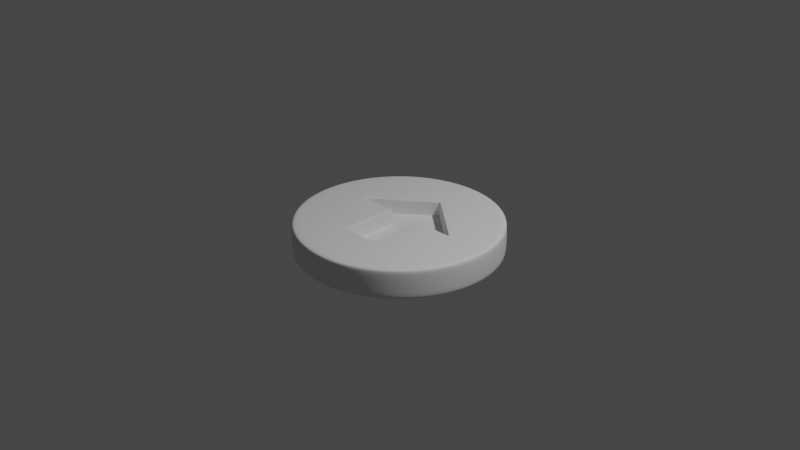 # Source: metal-part-11.blend  (saved by Blender 3.6.13; exported with 4.5.12 LTS)
import bpy
from mathutils import Matrix  # noqa: F401  (used for matrix-valued properties, if any)

bpy.ops.wm.read_factory_settings(use_empty=True)
scene = bpy.context.scene
scene.name = 'Scene'

# ---- collections
col_collection = bpy.data.collections.new('Collection'); scene.collection.children.link(col_collection)
col_metal_part = bpy.data.collections.new('Metal Part'); scene.collection.children.link(col_metal_part)

# ---- node groups
ng_auto_smooth = bpy.data.node_groups.new('Auto Smooth', 'GeometryNodeTree')
_s = ng_auto_smooth.interface.new_socket(name='Geometry', in_out='OUTPUT', socket_type='NodeSocketGeometry')
_s = ng_auto_smooth.interface.new_socket(name='Geometry', in_out='INPUT', socket_type='NodeSocketGeometry')
_s = ng_auto_smooth.interface.new_socket(name='Angle', in_out='INPUT', socket_type='NodeSocketFloat')
_s.subtype = 'ANGLE'
_s.min_value = 0.0
_s.max_value = 3.142
ng_auto_smooth.is_modifier = True
_N = ng_auto_smooth.nodes; _L = ng_auto_smooth.links
n0 = _N.new('NodeGroupOutput'); n0.name = 'Group Output'; n0.location = (480, -100)
n1 = _N.new('NodeGroupInput'); n1.name = 'Group Input'; n1.location = (-420, -300)
n2 = _N.new('NodeGroupInput'); n2.name = 'Group Input.001'; n2.location = (-60, -100)
n3 = _N.new('GeometryNodeSetShadeSmooth'); n3.name = 'Set Shade Smooth'; n3.location = (120, -100)
n3.domain = 'EDGE'
n4 = _N.new('GeometryNodeSetShadeSmooth'); n4.name = 'Set Shade Smooth.001'; n4.location = (300, -100)
n5 = _N.new('GeometryNodeInputMeshEdgeAngle'); n5.name = 'Edge Angle'; n5.location = (-420, -220)
n6 = _N.new('GeometryNodeInputEdgeSmooth'); n6.name = 'Is Edge Smooth'; n6.location = (-60, -160)
n7 = _N.new('GeometryNodeInputShadeSmooth'); n7.name = 'Is Face Smooth'; n7.location = (-240, -340)
n8 = _N.new('FunctionNodeBooleanMath'); n8.name = 'Boolean Math'; n8.location = (-60, -220)
n9 = _N.new('FunctionNodeCompare'); n9.name = 'Compare'; n9.location = (-240, -180)
n9.operation = 'LESS_EQUAL'
_L.new(n5.outputs[0], n9.inputs[0])
_L.new(n4.outputs[0], n0.inputs[0])
_L.new(n1.outputs[1], n9.inputs[1])
_L.new(n9.outputs[0], n8.inputs[0])
_L.new(n7.outputs[0], n8.inputs[1])
_L.new(n2.outputs[0], n3.inputs[0])
_L.new(n6.outputs[0], n3.inputs[1])
_L.new(n3.outputs[0], n4.inputs[0])
_L.new(n8.outputs[0], n3.inputs[2])
n0.is_active_output = True

# ---- world
world_world = bpy.data.worlds.new('World'); scene.world = world_world
world_world.use_nodes = True; world_world.node_tree.nodes.clear()
_N = world_world.node_tree.nodes; _L = world_world.node_tree.links
n0 = _N.new('ShaderNodeOutputWorld'); n0.name = 'World Output'; n0.location = (300, 300)
n1 = _N.new('ShaderNodeBackground'); n1.name = 'Background'; n1.location = (10, 300)
n1.inputs[0].default_value = (0.05088, 0.05088, 0.05088, 1.0)
_L.new(n1.outputs[0], n0.inputs[0])
n0.is_active_output = True
world_world.color = (0.05088, 0.05088, 0.05088)
world_world.use_sun_shadow = False
world_world.sun_shadow_jitter_overblur = 0.0

# ---- cameras
cam_camera = bpy.data.cameras.new('Camera')
cam_camera.clip_end = 100.0
cam_camera.ortho_scale = 7.314

# ---- lights
light_light = bpy.data.lights.new('Light', 'POINT')
light_light.transmission_factor = 0.0
light_light.energy = 1000.0
light_light.shadow_soft_size = 0.1
light_light.shadow_maximum_resolution = 0.006
light_light.use_absolute_resolution = True

# ---- meshes
me_circle_001 = bpy.data.meshes.new('Circle.001')
me_circle_001.from_pydata([(0.0, 1.0, 0.0), (0.0, -1.0, 0.0), (0.3827, -0.9239, 0.0), (0.7071, -0.7071, 0.0), (0.9239, -0.3827, 0.0), (1.0, 0.0, 0.0), (0.9239, 0.3827, 0.0), (0.7071, 0.7071, 0.0), (0.3827, 0.9239, 0.0), (0.0, 0.5798, -0.1706), (0.2018, -0.5226, -0.1706), (0.2018, 0.09752, -0.1706), (0.6004, 0.09752, -0.1706), (0.0, -0.5226, -0.1706), (0.2018, 0.07421, -0.1706), (0.2228, 0.09752, -0.1706), (0.5758, 0.1173, -0.1706), (0.5714, 0.09752, -0.1706), (0.01734, 0.5659, -0.1706), (0.1849, -0.5226, -0.1706), (0.2018, -0.5, -0.1706), (0.0, 0.5997, 0.0), (0.0, 0.5798, -0.01548), (0.0, 0.5856, -0.004533), (0.2166, -0.5412, 0.0), (0.2018, -0.5226, -0.01548), (0.2042, -0.528, -0.004533), (0.2173, 0.08204, 0.0), (0.2018, 0.09752, -0.01548), (0.2063, 0.09299, -0.004533), (0.6505, 0.08246, 0.0), (0.6004, 0.09752, -0.01548), (0.6128, 0.09451, -0.004533), (0.0, -0.5226, -0.01548), (0.0, -0.5381, 0.0), (0.0, -0.5271, -0.004533), (0.2173, 0.06347, 0.0), (0.2018, 0.07421, -0.01548), (0.2063, 0.07421, -0.004533), (0.2228, 0.09752, -0.01548), (0.2323, 0.08204, 0.0), (0.2265, 0.09299, -0.004533), (0.5758, 0.1173, -0.01548), (0.5872, 0.1315, 0.0), (0.5792, 0.1215, -0.004533), (0.5714, 0.09752, -0.01548), (0.5714, 0.08204, 0.0), (0.5714, 0.09299, -0.004533), (0.01734, 0.5659, -0.01548), (0.02703, 0.578, 0.0), (0.02018, 0.5694, -0.004533), (0.1849, -0.5226, -0.01548), (0.1849, -0.5411, 0.0), (0.1849, -0.528, -0.004533), (0.2018, -0.5, -0.01548), (0.2173, -0.5, 0.0), (0.2063, -0.5, -0.004533), (0.0, -0.5, -0.1706), (0.0, 0.09752, -0.1706), (0.0, 0.07421, -0.1706), (0.0, 0.5798, -0.1489), (0.01734, 0.5659, -0.1489), (0.2018, -0.5, -0.1489), (0.2018, -0.5226, -0.1489), (0.1849, -0.5226, -0.1489), (0.2228, 0.09752, -0.1489), (0.2018, 0.09752, -0.1489), (0.2018, 0.07421, -0.1489), (0.5758, 0.1173, -0.1489), (0.6004, 0.09752, -0.1489), (0.5714, 0.09752, -0.1489), (0.0, -0.5226, -0.1489), (0.1346, -0.6438, 0.0), (0.2676, -0.6371, 0.0), (0.2855, -0.5385, 0.0), (0.3284, -0.08552, 0.0), (0.2818, -0.2344, 0.0), (0.4519, -0.04449, 0.0), (0.3348, 0.3173, -0.004533), (0.3433, 0.326, 0.0), (0.3311, 0.3139, -0.01548), (0.0, 0.5657, -0.1706), (0.01664, 0.5529, -0.1706), (0.5675, 0.1089, -0.1706), (0.2218, 0.1103, -0.1706), (0.1882, 0.09752, -0.1706), (0.1882, 0.1091, -0.1706), (0.346, 0.3019, -0.1489), (0.3416, 0.291, -0.1706), (0.3499, 0.2988, -0.1706), (0.1851, -0.5, -0.1706), (0.188, 0.07421, -0.1706), (0.6513, -0.02329, 0.0), (0.0, 0.7335, 0.0), (0.7173, 0.2236, 0.0), (0.4625, 0.4416, 0.0), (0.1482, 0.6933, 0.0), (0.7735, 0.05345, 0.0), (0.0, -0.6494, 0.0), (0.0, -0.8294, 0.0), (0.1374, -0.8176, 0.0), (-0.3827, -0.9239, 0.0), (-0.7071, -0.7071, 0.0), (-0.9239, -0.3827, 0.0), (-1.0, 0.0, 0.0), (-0.9239, 0.3827, 0.0), (-0.7071, 0.7071, 0.0), (-0.3827, 0.9239, 0.0), (-0.2018, -0.5226, -0.1706), (-0.2018, 0.09752, -0.1706), (-0.6004, 0.09752, -0.1706), (-0.2018, 0.07421, -0.1706), (-0.2228, 0.09752, -0.1706), (-0.5758, 0.1173, -0.1706), (-0.5714, 0.09752, -0.1706), (-0.01734, 0.5659, -0.1706), (-0.1849, -0.5226, -0.1706), (-0.2018, -0.5, -0.1706), (-0.2166, -0.5412, 0.0), (-0.2018, -0.5226, -0.01548), (-0.2042, -0.528, -0.004533), (-0.2173, 0.08204, 0.0), (-0.2018, 0.09752, -0.01548), (-0.2063, 0.09299, -0.004533), (-0.6505, 0.08246, 0.0), (-0.6004, 0.09752, -0.01548), (-0.6128, 0.09451, -0.004533), (-0.2173, 0.06347, 0.0), (-0.2018, 0.07421, -0.01548), (-0.2063, 0.07421, -0.004533), (-0.2228, 0.09752, -0.01548), (-0.2323, 0.08204, 0.0), (-0.2265, 0.09299, -0.004533), (-0.5758, 0.1173, -0.01548), (-0.5872, 0.1315, 0.0), (-0.5792, 0.1215, -0.004533), (-0.5714, 0.09752, -0.01548), (-0.5714, 0.08204, 0.0), (-0.5714, 0.09299, -0.004533), (-0.01734, 0.5659, -0.01548), (-0.02703, 0.578, 0.0), (-0.02018, 0.5694, -0.004533), (-0.1849, -0.5226, -0.01548), (-0.1849, -0.5411, 0.0), (-0.1849, -0.528, -0.004533), (-0.2018, -0.5, -0.01548), (-0.2173, -0.5, 0.0), (-0.2063, -0.5, -0.004533), (-0.01734, 0.5659, -0.1489), (-0.2018, -0.5, -0.1489), (-0.2018, -0.5226, -0.1489), (-0.1849, -0.5226, -0.1489), (-0.2228, 0.09752, -0.1489), (-0.2018, 0.09752, -0.1489), (-0.2018, 0.07421, -0.1489), (-0.5758, 0.1173, -0.1489), (-0.6004, 0.09752, -0.1489), (-0.5714, 0.09752, -0.1489), (-0.1346, -0.6438, 0.0), (-0.2676, -0.6371, 0.0), (-0.2855, -0.5385, 0.0), (-0.3284, -0.08552, 0.0), (-0.2818, -0.2344, 0.0), (-0.4519, -0.04449, 0.0), (-0.3348, 0.3173, -0.004533), (-0.3433, 0.326, 0.0), (-0.3311, 0.3139, -0.01548), (-0.01664, 0.5529, -0.1706), (-0.5675, 0.1089, -0.1706), (-0.2218, 0.1103, -0.1706), (-0.1882, 0.09752, -0.1706), (-0.1882, 0.1091, -0.1706), (-0.346, 0.3019, -0.1489), (-0.3416, 0.291, -0.1706), (-0.3499, 0.2988, -0.1706), (-0.1851, -0.5, -0.1706), (-0.188, 0.07421, -0.1706), (-0.6513, -0.02329, 0.0), (-0.7173, 0.2236, 0.0), (-0.4625, 0.4416, 0.0), (-0.1482, 0.6933, 0.0), (-0.7735, 0.05345, 0.0), (-0.1374, -0.8176, 0.0), (-5.375e-09, 0.501, -0.3216), (-5.375e-09, -0.501, -0.3216), (0.1917, -0.4629, -0.3216), (0.3543, -0.3543, -0.3216), (0.4629, -0.1917, -0.3216), (0.501, -4.322e-09, -0.3216), (0.4629, 0.1917, -0.3216), (0.3543, 0.3543, -0.3216), (0.1917, 0.4629, -0.3216), (-0.1917, -0.4629, -0.3216), (-0.3543, -0.3543, -0.3216), (-0.4629, -0.1917, -0.3216), (-0.501, -4.322e-09, -0.3216), (-0.4629, 0.1917, -0.3216), (-0.3543, 0.3543, -0.3216), (-0.1917, 0.4629, -0.3216), (7.451e-09, -1.304e-08, -0.3216), (1.269e-09, 1.085, 0.0), (1.803e-09, 1.121, -0.03516), (1.63e-09, 1.11, -0.0103), (1.803e-09, -1.121, -0.03516), (1.269e-09, -1.085, 0.0), (1.572e-09, -1.11, -0.0103), (0.429, -1.036, -0.03516), (0.4153, -1.003, 0.0), (0.425, -1.026, -0.0103), (0.7673, -0.7673, 0.0), (0.7927, -0.7927, -0.03516), (0.7852, -0.7852, -0.0103), (1.003, -0.4153, 0.0), (1.036, -0.429, -0.03516), (1.026, -0.425, -0.0103), (1.085, -3.172e-10, 0.0), (1.121, -4.507e-10, -0.03516), (1.11, -5.239e-10, -0.0103), (1.003, 0.4153, 0.0), (1.036, 0.429, -0.03516), (1.026, 0.425, -0.0103), (0.7673, 0.7673, 0.0), (0.7927, 0.7927, -0.03516), (0.7852, 0.7852, -0.0103), (0.4153, 1.003, 0.0), (0.429, 1.036, -0.03516), (0.425, 1.026, -0.0103), (-0.4153, -1.003, 0.0), (-0.429, -1.036, -0.03516), (-0.425, -1.026, -0.0103), (-0.7927, -0.7927, -0.03516), (-0.7673, -0.7673, 0.0), (-0.7852, -0.7852, -0.0103), (-1.036, -0.429, -0.03516), (-1.003, -0.4153, 0.0), (-1.026, -0.425, -0.0103), (-1.121, -4.507e-10, -0.03516), (-1.085, -3.172e-10, 0.0), (-1.11, -5.239e-10, -0.0103), (-1.036, 0.429, -0.03516), (-1.003, 0.4153, 0.0), (-1.026, 0.425, -0.0103), (-0.7927, 0.7927, -0.03516), (-0.7673, 0.7673, 0.0), (-0.7852, 0.7852, -0.0103), (-0.429, 1.036, -0.03516), (-0.4153, 1.003, 0.0), (-0.425, 1.026, -0.0103), (1.803e-09, 1.121, -0.2864), (1.388e-09, 1.085, -0.3216), (1.63e-09, 1.11, -0.3113), (1.388e-09, -1.085, -0.3216), (1.803e-09, -1.121, -0.2864), (1.63e-09, -1.11, -0.3113), (0.4153, -1.003, -0.3216), (0.429, -1.036, -0.2864), (0.425, -1.026, -0.3113), (0.7927, -0.7927, -0.2864), (0.7673, -0.7673, -0.3216), (0.7852, -0.7852, -0.3113), (1.036, -0.429, -0.2864), (1.003, -0.4153, -0.3216), (1.026, -0.425, -0.3113), (1.121, -4.507e-10, -0.2864), (1.085, -6.745e-10, -0.3216), (1.11, -5.821e-10, -0.3113), (1.036, 0.429, -0.2864), (1.003, 0.4153, -0.3216), (1.026, 0.425, -0.3113), (0.7927, 0.7927, -0.2864), (0.7673, 0.7673, -0.3216), (0.7852, 0.7852, -0.3113), (0.429, 1.036, -0.2864), (0.4153, 1.003, -0.3216), (0.425, 1.026, -0.3113), (-0.429, -1.036, -0.2864), (-0.4153, -1.003, -0.3216), (-0.425, -1.026, -0.3113), (-0.7673, -0.7673, -0.3216), (-0.7927, -0.7927, -0.2864), (-0.7852, -0.7852, -0.3113), (-1.003, -0.4153, -0.3216), (-1.036, -0.429, -0.2864), (-1.026, -0.425, -0.3113), (-1.085, -6.745e-10, -0.3216), (-1.121, -4.507e-10, -0.2864), (-1.11, -5.821e-10, -0.3113), (-1.003, 0.4153, -0.3216), (-1.036, 0.429, -0.2864), (-1.026, 0.425, -0.3113), (-0.7673, 0.7673, -0.3216), (-0.7927, 0.7927, -0.2864), (-0.7852, 0.7852, -0.3113), (-0.4153, 1.003, -0.3216), (-0.429, 1.036, -0.2864), (-0.425, 1.026, -0.3113)], [], [(60, 9, 18, 61), (69, 12, 17, 70), (63, 10, 19, 64), (66, 11, 14, 67), (67, 14, 20, 62), (68, 16, 12, 69), (61, 18, 89, 87), (64, 19, 13, 71), (62, 20, 10, 63), (4, 5, 97, 92), (70, 17, 15, 65), (65, 15, 11, 66), (52, 53, 35, 34), (53, 51, 33, 35), (55, 56, 26, 24), (56, 54, 25, 26), (40, 41, 29, 27), (41, 39, 28, 29), (43, 44, 32, 30), (44, 42, 31, 32), (27, 29, 38, 36), (29, 28, 37, 38), (46, 47, 41, 40), (47, 45, 39, 41), (49, 50, 78, 79), (50, 48, 80, 78), (30, 32, 47, 46), (32, 31, 45, 47), (21, 23, 50, 49), (23, 22, 48, 50), (24, 26, 53, 52), (26, 25, 51, 53), (36, 38, 56, 55), (38, 37, 54, 56), (72, 73, 24, 52), (2, 3, 74, 73), (14, 91, 90, 20), (13, 19, 90, 57), (17, 12, 16, 83), (39, 65, 66, 28), (45, 70, 65, 39), (54, 62, 63, 25), (51, 64, 71, 33), (48, 61, 87, 80), (42, 68, 69, 31), (37, 67, 62, 54), (28, 66, 67, 37), (25, 63, 64, 51), (31, 69, 70, 45), (22, 60, 61, 48), (74, 76, 36, 55), (4, 92, 77), (21, 49, 96, 93), (49, 79, 95, 96), (43, 30, 97, 94), (55, 24, 73, 74), (3, 4, 77, 75), (75, 27, 36, 76), (40, 27, 75, 77), (3, 75, 76, 74), (79, 43, 94, 95), (78, 44, 43, 79), (80, 42, 44, 78), (15, 17, 83, 84), (18, 9, 81, 82), (16, 89, 88, 83), (83, 88, 86, 84), (86, 81, 58, 85), (85, 11, 15, 84, 86), (89, 18, 82, 88), (89, 16, 68, 87), (87, 68, 42, 80), (88, 82, 81, 86), (19, 10, 20, 90), (59, 91, 85, 58), (91, 59, 57, 90), (91, 14, 11, 85), (95, 7, 8, 96), (97, 30, 46, 92), (97, 5, 6, 94), (94, 6, 7, 95), (92, 46, 40, 77), (96, 8, 0, 93), (72, 52, 34, 98), (73, 72, 100, 2), (2, 100, 99, 1), (100, 72, 98, 99), (60, 148, 115, 9), (156, 157, 114, 110), (150, 151, 116, 108), (153, 154, 111, 109), (154, 149, 117, 111), (155, 156, 110, 113), (148, 172, 174, 115), (151, 71, 13, 116), (149, 150, 108, 117), (103, 177, 181, 104), (157, 152, 112, 114), (152, 153, 109, 112), (143, 34, 35, 144), (144, 35, 33, 142), (146, 118, 120, 147), (147, 120, 119, 145), (131, 121, 123, 132), (132, 123, 122, 130), (134, 124, 126, 135), (135, 126, 125, 133), (121, 127, 129, 123), (123, 129, 128, 122), (137, 131, 132, 138), (138, 132, 130, 136), (140, 165, 164, 141), (141, 164, 166, 139), (124, 137, 138, 126), (126, 138, 136, 125), (21, 140, 141, 23), (23, 141, 139, 22), (118, 143, 144, 120), (120, 144, 142, 119), (127, 146, 147, 129), (129, 147, 145, 128), (158, 143, 118, 159), (101, 159, 160, 102), (111, 117, 175, 176), (13, 57, 175, 116), (114, 168, 113, 110), (130, 122, 153, 152), (136, 130, 152, 157), (145, 119, 150, 149), (142, 33, 71, 151), (139, 166, 172, 148), (133, 125, 156, 155), (128, 145, 149, 154), (122, 128, 154, 153), (119, 142, 151, 150), (125, 136, 157, 156), (22, 139, 148, 60), (160, 146, 127, 162), (103, 163, 177), (21, 93, 180, 140), (140, 180, 179, 165), (134, 178, 181, 124), (146, 160, 159, 118), (102, 161, 163, 103), (161, 162, 127, 121), (131, 163, 161, 121), (102, 160, 162, 161), (165, 179, 178, 134), (164, 165, 134, 135), (166, 164, 135, 133), (112, 169, 168, 114), (115, 167, 81, 9), (113, 168, 173, 174), (168, 169, 171, 173), (171, 170, 58, 81), (170, 171, 169, 112, 109), (174, 173, 167, 115), (174, 172, 155, 113), (172, 166, 133, 155), (173, 171, 81, 167), (116, 175, 117, 108), (59, 58, 170, 176), (176, 175, 57, 59), (176, 170, 109, 111), (179, 180, 107, 106), (181, 177, 137, 124), (181, 178, 105, 104), (178, 179, 106, 105), (177, 163, 131, 137), (180, 93, 0, 107), (158, 98, 34, 143), (159, 101, 182, 158), (101, 1, 99, 182), (182, 99, 98, 158), (222, 269, 272, 225), (239, 288, 285, 236), (1, 204, 207, 2), (242, 291, 288, 239), (230, 279, 275, 228), (245, 294, 291, 242), (201, 248, 294, 245), (273, 191, 183, 249), (210, 257, 260, 213), (203, 252, 255, 206), (213, 260, 263, 216), (233, 282, 279, 230), (216, 263, 266, 219), (228, 275, 252, 203), (236, 285, 282, 233), (219, 266, 269, 222), (104, 237, 234, 103), (5, 215, 218, 6), (105, 240, 237, 104), (6, 218, 221, 7), (106, 243, 240, 105), (7, 221, 224, 8), (107, 246, 243, 106), (8, 224, 200, 0), (0, 200, 246, 107), (101, 227, 204, 1), (2, 207, 209, 3), (206, 255, 257, 210), (102, 231, 227, 101), (3, 209, 212, 4), (103, 234, 231, 102), (4, 212, 215, 5), (258, 186, 187, 261), (254, 185, 186, 258), (281, 194, 193, 278), (261, 187, 188, 264), (284, 195, 194, 281), (264, 188, 189, 267), (287, 196, 195, 284), (267, 189, 190, 270), (290, 197, 196, 287), (270, 190, 191, 273), (293, 198, 197, 290), (278, 193, 192, 276), (249, 183, 198, 293), (251, 184, 185, 254), (276, 192, 184, 251), (183, 199, 197, 198), (185, 184, 199, 186), (193, 199, 184, 192), (187, 186, 199, 188), (195, 199, 193, 194), (189, 188, 199, 190), (197, 199, 195, 196), (191, 190, 199, 183), (210, 211, 208, 206), (211, 209, 207, 208), (213, 214, 211, 210), (214, 212, 209, 211), (216, 217, 214, 213), (217, 215, 212, 214), (219, 220, 217, 216), (220, 218, 215, 217), (222, 223, 220, 219), (223, 221, 218, 220), (225, 226, 223, 222), (226, 224, 221, 223), (201, 202, 226, 225), (202, 200, 224, 226), (206, 208, 205, 203), (208, 207, 204, 205), (231, 232, 229, 227), (232, 230, 228, 229), (234, 235, 232, 231), (235, 233, 230, 232), (237, 238, 235, 234), (238, 236, 233, 235), (240, 241, 238, 237), (241, 239, 236, 238), (243, 244, 241, 240), (244, 242, 239, 241), (246, 247, 244, 243), (247, 245, 242, 244), (200, 202, 247, 246), (202, 201, 245, 247), (227, 229, 205, 204), (229, 228, 203, 205), (258, 259, 256, 254), (259, 257, 255, 256), (261, 262, 259, 258), (262, 260, 257, 259), (264, 265, 262, 261), (265, 263, 260, 262), (267, 268, 265, 264), (268, 266, 263, 265), (270, 271, 268, 267), (271, 269, 266, 268), (273, 274, 271, 270), (274, 272, 269, 271), (249, 250, 274, 273), (250, 248, 272, 274), (254, 256, 253, 251), (256, 255, 252, 253), (279, 280, 277, 275), (280, 278, 276, 277), (282, 283, 280, 279), (283, 281, 278, 280), (285, 286, 283, 282), (286, 284, 281, 283), (288, 289, 286, 285), (289, 287, 284, 286), (291, 292, 289, 288), (292, 290, 287, 289), (294, 295, 292, 291), (295, 293, 290, 292), (248, 250, 295, 294), (250, 249, 293, 295), (275, 277, 253, 252), (277, 276, 251, 253), (225, 272, 248, 201)])
me_circle_001.polygons.foreach_set('use_smooth', [True] * 294)
me_circle_001.update()

# ---- objects
ob_light = bpy.data.objects.new('Light', light_light)
ob_camera = bpy.data.objects.new('Camera', cam_camera)
ob_metal_part_001 = bpy.data.objects.new('Metal Part.001', me_circle_001)

# ---- transforms, parenting, visibility, modifiers, constraints
ob_light.location = (4.076, 1.005, 5.904)
ob_light.rotation_euler = (0.6503, 0.05522, 1.866)
ob_light.lock_rotations_4d = False
ob_light.empty_display_type = 'ARROWS'
ob_light.color = (0.0, 0.0, 0.0, 0.0)
ob_light.lineart.crease_threshold = 0.0
ob_camera.location = (7.359, -6.926, 4.958)
ob_camera.rotation_euler = (1.109, 0.0, 0.8149)
ob_camera.lock_rotations_4d = False
ob_camera.empty_display_type = 'ARROWS'
ob_camera.color = (0.0, 0.0, 0.0, 0.0)
ob_camera.display_type = 'WIRE'
ob_camera.lineart.crease_threshold = 0.0
ob_metal_part_001.location = (0.0, 0.0, 0.0)
_m = ob_metal_part_001.modifiers.new('Subdivision', 'SUBSURF')
_m.levels = 2
_m = ob_metal_part_001.modifiers.new('Auto Smooth', 'NODES')
_m.node_group = ng_auto_smooth
_gi = [s.identifier for s in ng_auto_smooth.interface.items_tree if s.item_type == 'SOCKET' and s.in_out == 'INPUT']
_m[_gi[1]] = 0.5236  # Angle

# ---- collection membership
col_collection.objects.link(ob_light)
col_collection.objects.link(ob_camera)
col_metal_part.objects.link(ob_metal_part_001)

# ---- scene / render settings (as saved in the file)
scene.camera = ob_camera
scene.frame_start = 1; scene.frame_end = 250; scene.frame_set(1)
scene.render.engine = 'BLENDER_EEVEE_NEXT'
scene.cycles.sampling_pattern = 'TABULATED_SOBOL'
scene.view_settings.view_transform = 'Filmic'
bpy.context.view_layer.update()
